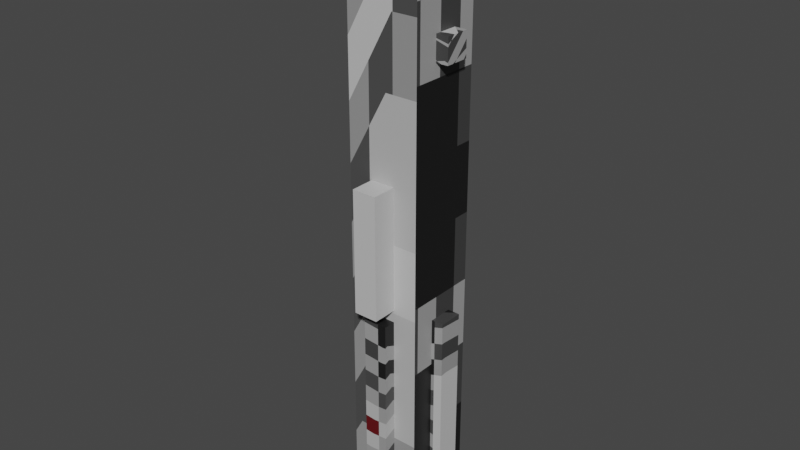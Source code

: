 # Source: Graflex.blend  (saved by Blender 2.93.20; exported with 4.5.12 LTS)
import bpy
from mathutils import Matrix  # noqa: F401  (used for matrix-valued properties, if any)

bpy.ops.wm.read_factory_settings(use_empty=True)
scene = bpy.context.scene
scene.name = 'Scene'

# ---- collections
col_collection = bpy.data.collections.new('Collection'); scene.collection.children.link(col_collection)

# ---- images (referenced by path relative to the original .blend; pixels are not part of the script)
import os
ASSET_DIR = os.environ.get("B2B_ASSET_DIR", "")  # directory of the original .blend (textures are referenced by path, not embedded)
HERE = os.path.dirname(os.path.abspath(__file__))  # packed textures are extracted next to this script under _unpacked/

def load_image(name, relpath, width, height, colorspace="sRGB"):
    """Load a texture the original file referenced (path relative to the .blend, or extracted next to this script)."""
    p = next((c for c in (os.path.join(HERE, relpath), os.path.join(ASSET_DIR, relpath)) if relpath and os.path.exists(c)), "")
    if p:
        img = bpy.data.images.load(p, check_existing=True)
        img.name = name
    else:  # same state as the original file: an image datablock whose file is absent (Cycles renders it pink)
        img = bpy.data.images.new(name, width, height)
        img.source = "FILE"
        img.filepath = "//" + (relpath or name)
    img.colorspace_settings.name = colorspace
    return img
img_basicgraflex_png = load_image('BasicGraflex.png', '_unpacked/BasicGraflex.a490e138.png', 32, 32, 'sRGB')

# ---- materials (node trees are filled in below, after node groups)
mat_material = bpy.data.materials.new('Material')
mat_material.use_transparent_shadow = False

# ---- material node trees
mat_material.use_nodes = True; mat_material.node_tree.nodes.clear()
_N = mat_material.node_tree.nodes; _L = mat_material.node_tree.links
n0 = _N.new('ShaderNodeBsdfPrincipled'); n0.name = 'Principled BSDF'; n0.location = (10, 300)
n0.distribution = 'GGX'
n0.subsurface_method = 'BURLEY'
n0.inputs[3].default_value = 1.45
n0.inputs[27].default_value = (0.0, 0.0, 0.0, 1.0)
n0.inputs[28].default_value = 1.0
n1 = _N.new('ShaderNodeOutputMaterial'); n1.name = 'Material Output'; n1.location = (300, 300)
n2 = _N.new('ShaderNodeTexImage'); n2.name = 'Image Texture'; n2.location = (-280, 280)
n2.image = img_basicgraflex_png
n2.interpolation = 'Closest'
_L.new(n0.outputs[0], n1.inputs[0])
_L.new(n2.outputs[0], n0.inputs[0])
n1.is_active_output = True

# ---- world
world_world = bpy.data.worlds.new('World'); scene.world = world_world
world_world.use_nodes = True; world_world.node_tree.nodes.clear()
_N = world_world.node_tree.nodes; _L = world_world.node_tree.links
n0 = _N.new('ShaderNodeOutputWorld'); n0.name = 'World Output'; n0.location = (300, 300)
n1 = _N.new('ShaderNodeBackground'); n1.name = 'Background'; n1.location = (10, 300)
n1.inputs[0].default_value = (0.05088, 0.05088, 0.05088, 1.0)
_L.new(n1.outputs[0], n0.inputs[0])
n0.is_active_output = True
world_world.color = (0.05088, 0.05088, 0.05088)
world_world.use_sun_shadow = False
world_world.sun_shadow_jitter_overblur = 0.0

# ---- meshes
me_plane_015 = bpy.data.meshes.new('Plane.015')
me_plane_015.from_pydata([(1.35, -1.25, 0.1), (1.35, -1.25, 0.2), (1.35, -0.45, 0.2), (1.35, -0.45, 0.1), (1.25, -1.25, 0.1), (1.25, -1.25, 0.2), (1.25, -0.45, 0.2), (1.25, -0.45, 0.1), (1.55, -1.25, 0.1), (1.55, -1.25, 0.2), (1.55, -0.45, 0.2), (1.55, -0.45, 0.1), (1.65, -1.25, 0.1), (1.65, -1.25, 0.2), (1.65, -0.45, 0.2), (1.65, -0.45, 0.1), (1.4, 1.1, 3.497e-08), (1.3, 1.1, 3.497e-08), (1.4, 1.1, 0.3), (1.3, 1.1, 0.3), (1.4, 1.1, 0.2), (1.4, 1.1, 0.1), (1.6, 0.8, 3.497e-08), (1.6, 0.8, 0.3), (1.5, 0.8, 3.497e-08), (1.5, 0.8, 0.3), (1.5, 0.8, 0.1), (1.5, 0.8, 0.2), (1.4, 0.8, 0.1), (1.4, 0.8, 0.2), (1.3, -1.338, 0.3), (1.6, -1.338, 0.3), (1.6, 0.8, 0.3), (1.5, 0.8, 0.3), (1.4, 1.1, 0.3), (1.3, 1.1, 0.3), (1.4, 0.1, 0.3), (1.4, -0.4, 0.3), (1.4, 0.1, 0.4), (1.4, -0.4, 0.4), (1.5, 0.1, 0.3), (1.5, -0.4, 0.3), (1.5, 0.1, 0.4), (1.5, -0.4, 0.4), (1.3, -1.338, -1.145e-08), (1.6, -1.338, -1.145e-08), (1.6, 0.8, 3.497e-08), (1.3, -1.338, 0.3), (1.6, -1.338, 0.3), (1.6, 0.8, 0.3), (1.4, -0.45, 0.05), (1.5, -0.45, 0.05), (1.4, -1.25, 0.05), (1.5, -1.25, 0.05), (1.4, -0.45, 0.25), (1.5, -0.45, 0.25), (1.4, -1.25, 0.25), (1.5, -1.25, 0.25), (1.4, -0.45, 0.35), (1.5, -0.45, 0.35), (1.4, -1.25, 0.35), (1.5, -1.25, 0.35), (1.4, -0.45, -0.05), (1.5, -0.45, -0.05), (1.4, -1.25, -0.05), (1.5, -1.25, -0.05), (1.5, 0.8, 3.497e-08), (1.4, 0.8, 3.497e-08), (1.5, 0.8, 0.3), (1.4, 0.8, 0.3), (1.5, 0.8, 0.1), (1.5, 0.8, 0.2), (1.4, 0.8, 0.1), (1.4, 0.8, 0.2), (1.4, 1.1, 3.497e-08), (1.3, 1.1, 3.497e-08), (1.4, 1.1, 0.3), (1.3, 1.1, 0.3), (1.4, 1.1, 0.2), (1.4, 1.1, 0.1), (1.55, 0.65, 0.1), (1.55, 0.65, 0.2), (1.55, 0.55, 0.2), (1.55, 0.55, 0.1), (1.65, 0.65, 0.1), (1.65, 0.65, 0.2), (1.65, 0.55, 0.1), (1.65, 0.55, 0.2), (1.2, 0.96, 0.1), (1.2, 0.96, 0.2), (1.2, 0.8, 0.2), (1.2, 0.8, 0.1), (1.3, 0.96, 0.1), (1.3, 0.96, 0.2), (1.3, 0.8, 0.1), (1.3, 0.8, 0.2), (1.3, -1.338, -1.145e-08), (1.6, -1.338, -1.145e-08), (1.6, 0.8, 3.497e-08), (1.5, 0.8, 3.497e-08), (1.4, 1.1, 3.497e-08), (1.3, 1.1, 3.497e-08), (1.5, 0.8, 0.1), (1.4, 0.8, 0.1), (1.4, 1.1, 0.1), (1.5, 0.8, 0.2), (1.4, 0.8, 0.2), (1.4, 1.1, 0.2), (1.55, 0.962, 0.05), (1.55, 0.962, 0.25), (1.55, 0.8, 0.25), (1.55, 0.8, 0.05), (1.35, 0.962, 0.05), (1.35, 0.962, 0.25), (1.35, 0.8, 0.05), (1.35, 0.8, 0.25), (1.33, 0.652, 0.1), (1.33, 0.652, 0.2), (1.33, 0.752, 0.2), (1.33, 0.752, 0.1), (1.23, 0.652, 0.1), (1.23, 0.652, 0.2), (1.23, 0.752, 0.1), (1.23, 0.752, 0.2)], [(73, 69), (67, 72)], [(1, 2, 6, 5), (7, 4, 5, 6), (3, 0, 4, 7), (2, 3, 7, 6), (0, 1, 5, 4), (10, 9, 13, 14), (12, 15, 14, 13), (11, 10, 14, 15), (9, 8, 12, 13), (8, 11, 15, 12), (17, 19, 18, 20, 21, 16), (26, 28, 29, 27, 25, 23, 22, 24), (31, 32, 33, 34, 35, 30), (36, 38, 39, 37), (40, 41, 43, 42), (38, 36, 40, 42), (39, 38, 42, 43), (37, 39, 43, 41), (46, 49, 48, 45), (54, 56, 60, 58), (52, 50, 62, 64), (59, 58, 60, 61), (56, 57, 61, 60), (55, 54, 58, 59), (57, 55, 59, 61), (63, 65, 64, 62), (53, 52, 64, 65), (50, 51, 63, 62), (51, 53, 65, 63), (47, 77, 75, 44), (73, 72, 79, 78), (68, 76, 78, 71), (74, 79, 70, 66), (86, 84, 85, 87), (81, 82, 87, 85), (82, 83, 86, 87), (83, 80, 84, 86), (80, 81, 85, 84), (91, 90, 89, 88), (89, 90, 95, 93), (90, 91, 94, 95), (91, 88, 92, 94), (88, 89, 93, 92), (97, 96, 101, 100, 99, 98), (104, 103, 102), (106, 107, 105), (111, 110, 109, 108), (114, 112, 113, 115), (109, 110, 115, 113), (111, 108, 112, 114), (108, 109, 113, 112), (122, 120, 121, 123), (117, 118, 123, 121), (118, 119, 122, 123), (119, 116, 120, 122), (116, 117, 121, 120), (48, 47, 44, 45)])
_uv = me_plane_015.uv_layers.new(name='UVMap')
_uv.uv.foreach_set('vector', [0.7882, 0.0394, 0.7882, 0.4254, 0.7721, 0.4045, 0.7686, 0.0535, 0.7498, 0.4007, 0.7463, 0.0497, 0.7686, 0.0535, 0.7721, 0.4045, 0.7302, 0.4148, 0.7302, 0.02887, 0.7463, 0.0497, 0.7498, 0.4007, 0.7882, 0.4254, 0.7302, 0.4148, 0.7498, 0.4007, 0.7721, 0.4045, 0.7302, 0.02887, 0.7882, 0.0394, 0.7686, 0.0535, 0.7463, 0.0497, 0.1438, 0.7702, 0.1438, 0.3898, 0.1633, 0.4038, 0.1633, 0.7562, 0.1853, 0.3999, 0.1853, 0.7601, 0.1633, 0.7562, 0.1633, 0.4038, 0.201, 0.781, 0.1438, 0.7702, 0.1633, 0.7562, 0.1853, 0.7601, 0.1438, 0.3898, 0.201, 0.379, 0.1853, 0.3999, 0.1633, 0.4038, 0.201, 0.379, 0.201, 0.781, 0.1853, 0.7601, 0.1853, 0.3999, 0.772, 0.9107, 0.8601, 0.9107, 0.8601, 0.9401, 0.8307, 0.9401, 0.8014, 0.9401, 0.772, 0.9401, 0.8752, 0.08755, 0.8459, 0.08755, 0.8459, 0.05821, 0.8752, 0.05821, 0.8752, 0.02887, 0.9046, 0.02887, 0.9046, 0.1169, 0.8752, 0.1169, 0.4387, 0.3516, 0.4387, 0.1169, 0.468, 0.1169, 0.4973, 0.02887, 0.5267, 0.02887, 0.5267, 0.3516, 0.6564, 0.6558, 0.636, 0.6411, 0.6399, 0.4337, 0.6564, 0.4093, 0.5969, 0.6708, 0.5969, 0.4243, 0.6173, 0.439, 0.6134, 0.6464, 0.636, 0.6411, 0.6564, 0.6558, 0.5969, 0.6708, 0.6134, 0.6464, 0.6399, 0.4337, 0.636, 0.6411, 0.6134, 0.6464, 0.6173, 0.439, 0.6564, 0.4093, 0.6399, 0.4337, 0.6173, 0.439, 0.5969, 0.4243, 0.02887, 0.9267, 0.02887, 0.8387, 0.2636, 0.8387, 0.2636, 0.9267, 0.02887, 0.7702, 0.02887, 0.3898, 0.04831, 0.4038, 0.04831, 0.7562, 0.2588, 0.7702, 0.2588, 0.3898, 0.2782, 0.4038, 0.2782, 0.7562, 0.07033, 0.7601, 0.04831, 0.7562, 0.04831, 0.4038, 0.07033, 0.3999, 0.02887, 0.3898, 0.08608, 0.379, 0.07033, 0.3999, 0.04831, 0.4038, 0.08608, 0.781, 0.02887, 0.7702, 0.04831, 0.7562, 0.07033, 0.7601, 0.08608, 0.379, 0.08608, 0.781, 0.07033, 0.7601, 0.07033, 0.3999, 0.3002, 0.3999, 0.3002, 0.7601, 0.2782, 0.7562, 0.2782, 0.4038, 0.316, 0.781, 0.2588, 0.7702, 0.2782, 0.7562, 0.3002, 0.7601, 0.2588, 0.3898, 0.316, 0.379, 0.3002, 0.3999, 0.2782, 0.4038, 0.316, 0.379, 0.316, 0.781, 0.3002, 0.7601, 0.3002, 0.3999, 0.6724, 0.02887, 0.6724, 0.3516, 0.5844, 0.3516, 0.5844, 0.02887, 0.8831, 0.7578, 0.8831, 0.7285, 0.9711, 0.7285, 0.9711, 0.7578, 0.5146, 0.8957, 0.4219, 0.8957, 0.4219, 0.8663, 0.5146, 0.8663, 0.5969, 0.9329, 0.5969, 0.9036, 0.6897, 0.9036, 0.6897, 0.9329, 0.8254, 0.853, 0.7898, 0.7946, 0.772, 0.7285, 0.8076, 0.7869, 0.7797, 0.7463, 0.8254, 0.7793, 0.8076, 0.7869, 0.772, 0.7285, 0.8254, 0.7793, 0.8178, 0.8352, 0.8254, 0.853, 0.8076, 0.7869, 0.8178, 0.8352, 0.772, 0.8022, 0.7898, 0.7946, 0.8254, 0.853, 0.772, 0.8022, 0.7797, 0.7463, 0.772, 0.7285, 0.7898, 0.7946, 0.7473, 0.5202, 0.7664, 0.5276, 0.7664, 0.5742, 0.7473, 0.5815, 0.7664, 0.5742, 0.7664, 0.5276, 0.785, 0.512, 0.785, 0.5898, 0.7664, 0.5276, 0.7473, 0.5202, 0.7302, 0.4831, 0.785, 0.512, 0.7473, 0.5202, 0.7473, 0.5815, 0.7302, 0.6187, 0.7302, 0.4831, 0.7473, 0.5815, 0.7664, 0.5742, 0.785, 0.5898, 0.7302, 0.6187, 0.3516, 0.2333, 0.3516, 0.3213, 0.02887, 0.3213, 0.02887, 0.292, 0.1169, 0.2626, 0.1169, 0.2333, 0.8737, 0.2674, 0.8459, 0.1839, 0.8737, 0.1746, 0.8459, 0.4086, 0.8737, 0.3251, 0.8737, 0.4179, 0.4387, 0.5287, 0.455, 0.4358, 0.4718, 0.4471, 0.4685, 0.5004, 0.5392, 0.6042, 0.5063, 0.5151, 0.4986, 0.4093, 0.5392, 0.4326, 0.4718, 0.4471, 0.455, 0.4358, 0.5392, 0.4326, 0.4986, 0.4093, 0.4387, 0.5287, 0.4685, 0.5004, 0.5063, 0.5151, 0.5392, 0.6042, 0.4685, 0.5004, 0.4718, 0.4471, 0.4986, 0.4093, 0.5063, 0.5151, 0.8723, 0.5796, 0.8621, 0.577, 0.853, 0.5716, 0.8541, 0.5963, 0.8428, 0.5416, 0.9007, 0.4831, 0.8541, 0.5963, 0.853, 0.5716, 0.9007, 0.4831, 0.9007, 0.5654, 0.8723, 0.5796, 0.8541, 0.5963, 0.9007, 0.5654, 0.861, 0.5797, 0.8621, 0.577, 0.8723, 0.5796, 0.861, 0.5797, 0.8428, 0.5416, 0.853, 0.5716, 0.8621, 0.577, 0.2636, 0.8387, 0.6724, 0.02887, 0.5844, 0.02887, 0.2636, 0.9267])
me_plane_015.materials.append(mat_material)
me_plane_015.use_remesh_fix_poles = True
me_plane_015.use_remesh_preserve_attributes = False
me_plane_015.use_mirror_vertex_groups = False
me_plane_015.update()

# ---- objects
ob_plane_001 = bpy.data.objects.new('Plane.001', me_plane_015)

# ---- transforms, parenting, visibility, modifiers, constraints
ob_plane_001.location = (-1.4, 0.0, 1.538)
ob_plane_001.rotation_euler = (1.571, -0.0, 0.0)
ob_plane_001.lineart.crease_threshold = 0.0

# ---- collection membership
col_collection.objects.link(ob_plane_001)

# ---- scene / render settings (as saved in the file)
scene.frame_start = 1; scene.frame_end = 250; scene.frame_set(1)
scene.render.engine = 'BLENDER_EEVEE_NEXT'
scene.cycles.use_denoising = False
scene.cycles.samples = 128
scene.cycles.sampling_pattern = 'TABULATED_SOBOL'
scene.cycles.use_adaptive_sampling = False
scene.cycles.use_light_tree = False
scene.eevee.use_gtao = True
scene.eevee.gtao_quality = 0.4
scene.eevee.gtao_distance = 2.5
scene.eevee.fast_gi_quality = 0.4
scene.view_settings.view_transform = 'Filmic'
bpy.context.view_layer.update()

# ---- added for rendering (the .blend has no active camera and no usable light): camera, sun
cam_auto = bpy.data.cameras.new('AutoCamera')
cam_auto.lens = 50.0
cam_auto.sensor_width = 36.0
cam_auto.clip_end = 1000.0
ob_auto_camera = bpy.data.objects.new('AutoCamera', cam_auto)
scene.collection.objects.link(ob_auto_camera)
ob_auto_camera.location = (2.35628, -2.97254, 3.28402)
ob_auto_camera.rotation_euler = (1.09748, -7.21219e-08, 0.694738)
scene.camera = ob_auto_camera
light_auto_sun = bpy.data.lights.new('AutoSun', 'SUN')
light_auto_sun.energy = 3.0
light_auto_sun.angle = 0.0523599
ob_auto_sun = bpy.data.objects.new('AutoSun', light_auto_sun)
scene.collection.objects.link(ob_auto_sun)
ob_auto_sun.rotation_euler = (0.872665, 0.174533, 0.523599)
bpy.context.view_layer.update()

